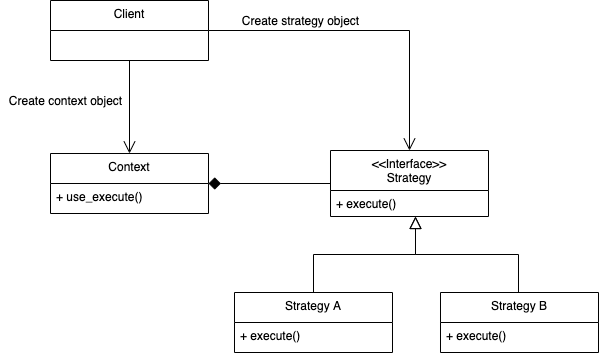

The diagram above was exported from draw.io. Its source (the exported page's mxGraphModel, read from the mxfile embedded in the PNG):
<mxGraphModel dx="1166" dy="721" grid="1" gridSize="10" guides="1" tooltips="1" connect="1" arrows="1" fold="1" page="1" pageScale="1" pageWidth="827" pageHeight="1169" math="0" shadow="0">
  <root>
    <mxCell id="WIyWlLk6GJQsqaUBKTNV-0" />
    <mxCell id="WIyWlLk6GJQsqaUBKTNV-1" parent="WIyWlLk6GJQsqaUBKTNV-0" />
    <mxCell id="_I7nioZYkBvXPDCw6G1l-6" style="edgeStyle=orthogonalEdgeStyle;orthogonalLoop=1;jettySize=auto;html=1;exitX=0.5;exitY=0;exitDx=0;exitDy=0;entryX=0.538;entryY=1;entryDx=0;entryDy=0;entryPerimeter=0;rounded=0;endArrow=block;endFill=0;strokeWidth=1;endSize=10;" edge="1" parent="WIyWlLk6GJQsqaUBKTNV-1" source="_I7nioZYkBvXPDCw6G1l-1" target="zkfFHV4jXpPFQw0GAbJ--24">
      <mxGeometry relative="1" as="geometry" />
    </mxCell>
    <mxCell id="_I7nioZYkBvXPDCw6G1l-8" style="edgeStyle=orthogonalEdgeStyle;rounded=0;orthogonalLoop=1;jettySize=auto;html=1;exitX=0.5;exitY=0;exitDx=0;exitDy=0;endArrow=block;endFill=0;endSize=10;strokeWidth=1;" edge="1" parent="WIyWlLk6GJQsqaUBKTNV-1" target="zkfFHV4jXpPFQw0GAbJ--24">
      <mxGeometry relative="1" as="geometry">
        <mxPoint x="598" y="424" as="sourcePoint" />
        <mxPoint x="494.952" y="348" as="targetPoint" />
        <Array as="points">
          <mxPoint x="598" y="384" />
          <mxPoint x="495" y="384" />
        </Array>
      </mxGeometry>
    </mxCell>
    <mxCell id="_I7nioZYkBvXPDCw6G1l-13" style="edgeStyle=orthogonalEdgeStyle;rounded=0;orthogonalLoop=1;jettySize=auto;html=1;exitX=0;exitY=0.5;exitDx=0;exitDy=0;entryX=1;entryY=0.5;entryDx=0;entryDy=0;endArrow=diamond;endFill=1;endSize=10;strokeWidth=1;" edge="1" parent="WIyWlLk6GJQsqaUBKTNV-1" source="zkfFHV4jXpPFQw0GAbJ--17" target="_I7nioZYkBvXPDCw6G1l-9">
      <mxGeometry relative="1" as="geometry" />
    </mxCell>
    <mxCell id="zkfFHV4jXpPFQw0GAbJ--17" value="&lt;&lt;Interface&gt;&gt;&#10;Strategy" style="swimlane;fontStyle=0;align=center;verticalAlign=top;childLayout=stackLayout;horizontal=1;startSize=40;horizontalStack=0;resizeParent=1;resizeLast=0;collapsible=1;marginBottom=0;rounded=0;shadow=0;strokeWidth=1;" parent="WIyWlLk6GJQsqaUBKTNV-1" vertex="1">
      <mxGeometry x="410" y="280" width="158" height="66" as="geometry">
        <mxRectangle x="550" y="140" width="160" height="26" as="alternateBounds" />
      </mxGeometry>
    </mxCell>
    <mxCell id="zkfFHV4jXpPFQw0GAbJ--24" value="+ execute()" style="text;align=left;verticalAlign=top;spacingLeft=4;spacingRight=4;overflow=hidden;rotatable=0;points=[[0,0.5],[1,0.5]];portConstraint=eastwest;" parent="zkfFHV4jXpPFQw0GAbJ--17" vertex="1">
      <mxGeometry y="40" width="158" height="26" as="geometry" />
    </mxCell>
    <mxCell id="_I7nioZYkBvXPDCw6G1l-1" value="Strategy A" style="swimlane;fontStyle=0;align=center;verticalAlign=top;childLayout=stackLayout;horizontal=1;startSize=30;horizontalStack=0;resizeParent=1;resizeLast=0;collapsible=1;marginBottom=0;rounded=0;shadow=0;strokeWidth=1;" vertex="1" parent="WIyWlLk6GJQsqaUBKTNV-1">
      <mxGeometry x="314" y="422" width="158" height="60" as="geometry">
        <mxRectangle x="550" y="140" width="160" height="26" as="alternateBounds" />
      </mxGeometry>
    </mxCell>
    <mxCell id="_I7nioZYkBvXPDCw6G1l-2" value="+ execute()" style="text;align=left;verticalAlign=top;spacingLeft=4;spacingRight=4;overflow=hidden;rotatable=0;points=[[0,0.5],[1,0.5]];portConstraint=eastwest;" vertex="1" parent="_I7nioZYkBvXPDCw6G1l-1">
      <mxGeometry y="30" width="158" height="26" as="geometry" />
    </mxCell>
    <mxCell id="_I7nioZYkBvXPDCw6G1l-3" value="Strategy B" style="swimlane;fontStyle=0;align=center;verticalAlign=top;childLayout=stackLayout;horizontal=1;startSize=30;horizontalStack=0;resizeParent=1;resizeLast=0;collapsible=1;marginBottom=0;rounded=0;shadow=0;strokeWidth=1;" vertex="1" parent="WIyWlLk6GJQsqaUBKTNV-1">
      <mxGeometry x="520" y="422" width="158" height="60" as="geometry">
        <mxRectangle x="550" y="140" width="160" height="26" as="alternateBounds" />
      </mxGeometry>
    </mxCell>
    <mxCell id="_I7nioZYkBvXPDCw6G1l-4" value="+ execute()" style="text;align=left;verticalAlign=top;spacingLeft=4;spacingRight=4;overflow=hidden;rotatable=0;points=[[0,0.5],[1,0.5]];portConstraint=eastwest;" vertex="1" parent="_I7nioZYkBvXPDCw6G1l-3">
      <mxGeometry y="30" width="158" height="26" as="geometry" />
    </mxCell>
    <mxCell id="_I7nioZYkBvXPDCw6G1l-9" value="Context" style="swimlane;fontStyle=0;align=center;verticalAlign=top;childLayout=stackLayout;horizontal=1;startSize=30;horizontalStack=0;resizeParent=1;resizeLast=0;collapsible=1;marginBottom=0;rounded=0;shadow=0;strokeWidth=1;" vertex="1" parent="WIyWlLk6GJQsqaUBKTNV-1">
      <mxGeometry x="130" y="283" width="158" height="60" as="geometry">
        <mxRectangle x="550" y="140" width="160" height="26" as="alternateBounds" />
      </mxGeometry>
    </mxCell>
    <mxCell id="_I7nioZYkBvXPDCw6G1l-10" value="+ use_execute()" style="text;align=left;verticalAlign=top;spacingLeft=4;spacingRight=4;overflow=hidden;rotatable=0;points=[[0,0.5],[1,0.5]];portConstraint=eastwest;" vertex="1" parent="_I7nioZYkBvXPDCw6G1l-9">
      <mxGeometry y="30" width="158" height="26" as="geometry" />
    </mxCell>
    <mxCell id="_I7nioZYkBvXPDCw6G1l-16" style="edgeStyle=orthogonalEdgeStyle;rounded=0;orthogonalLoop=1;jettySize=auto;html=1;exitX=0.5;exitY=1;exitDx=0;exitDy=0;startArrow=none;startFill=0;endArrow=open;endFill=0;endSize=10;strokeWidth=1;" edge="1" parent="WIyWlLk6GJQsqaUBKTNV-1" source="_I7nioZYkBvXPDCw6G1l-14" target="_I7nioZYkBvXPDCw6G1l-9">
      <mxGeometry relative="1" as="geometry" />
    </mxCell>
    <mxCell id="_I7nioZYkBvXPDCw6G1l-17" style="edgeStyle=orthogonalEdgeStyle;rounded=0;orthogonalLoop=1;jettySize=auto;html=1;exitX=1;exitY=0.5;exitDx=0;exitDy=0;startArrow=none;startFill=0;endArrow=open;endFill=0;endSize=10;strokeWidth=1;" edge="1" parent="WIyWlLk6GJQsqaUBKTNV-1" source="_I7nioZYkBvXPDCw6G1l-14" target="zkfFHV4jXpPFQw0GAbJ--17">
      <mxGeometry relative="1" as="geometry" />
    </mxCell>
    <mxCell id="_I7nioZYkBvXPDCw6G1l-14" value="Client" style="swimlane;fontStyle=0;align=center;verticalAlign=top;childLayout=stackLayout;horizontal=1;startSize=30;horizontalStack=0;resizeParent=1;resizeLast=0;collapsible=1;marginBottom=0;rounded=0;shadow=0;strokeWidth=1;" vertex="1" parent="WIyWlLk6GJQsqaUBKTNV-1">
      <mxGeometry x="130" y="130" width="158" height="60" as="geometry">
        <mxRectangle x="550" y="140" width="160" height="26" as="alternateBounds" />
      </mxGeometry>
    </mxCell>
    <mxCell id="_I7nioZYkBvXPDCw6G1l-18" value="Create strategy object" style="text;html=1;align=center;verticalAlign=middle;resizable=0;points=[];autosize=1;" vertex="1" parent="WIyWlLk6GJQsqaUBKTNV-1">
      <mxGeometry x="315" y="140" width="130" height="20" as="geometry" />
    </mxCell>
    <mxCell id="_I7nioZYkBvXPDCw6G1l-19" value="Create context object" style="text;html=1;align=center;verticalAlign=middle;resizable=0;points=[];autosize=1;" vertex="1" parent="WIyWlLk6GJQsqaUBKTNV-1">
      <mxGeometry x="80" y="220" width="130" height="20" as="geometry" />
    </mxCell>
  </root>
</mxGraphModel>